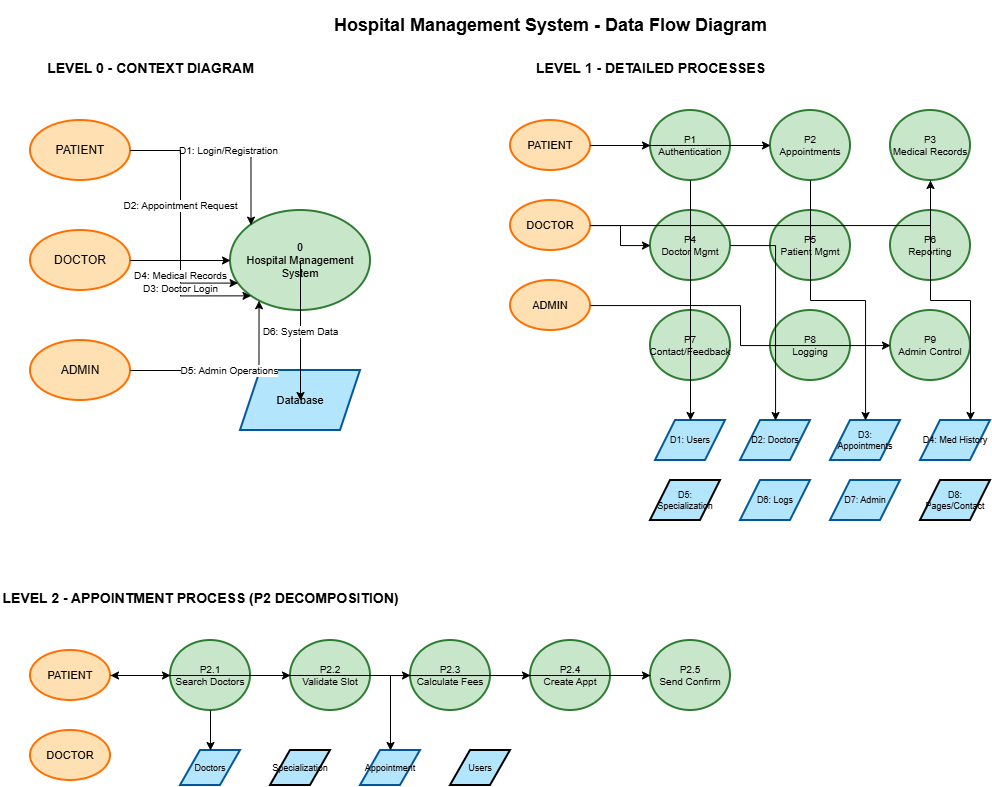

The diagram above was exported from draw.io. Its source (the exported page's mxGraphModel, read from the mxfile embedded in the PNG):
<mxGraphModel dx="1226" dy="628" grid="1" gridSize="10" guides="1" tooltips="1" connect="1" arrows="1" fold="1" page="1" pageScale="1" pageWidth="850" pageHeight="1100" math="0" shadow="0">
  <root>
    <mxCell id="0" />
    <mxCell id="1" parent="0" />
    <mxCell id="UVP0K8SAH_aVR6kt8a5l-1" parent="1" style="text;html=1;fontSize=18;fontStyle=1;align=center;verticalAlign=middle;spacingTop=10;" value="Hospital Management System - Data Flow Diagram" vertex="1">
      <mxGeometry height="40" width="500" x="350" y="10" as="geometry" />
    </mxCell>
    <mxCell id="UVP0K8SAH_aVR6kt8a5l-2" parent="1" style="text;html=1;fontSize=14;fontStyle=1;align=center;backgroundColor=#E3F2FD;spacing=5;" value="LEVEL 0 - CONTEXT DIAGRAM" vertex="1">
      <mxGeometry height="30" width="300" x="50" y="60" as="geometry" />
    </mxCell>
    <mxCell id="UVP0K8SAH_aVR6kt8a5l-3" parent="1" style="ellipse;whiteSpace=wrap;html=1;fontSize=12;fillColor=#FFE0B2;strokeColor=#FF6F00;strokeWidth=2;" value="PATIENT" vertex="1">
      <mxGeometry height="60" width="100" x="80" y="130" as="geometry" />
    </mxCell>
    <mxCell id="UVP0K8SAH_aVR6kt8a5l-4" parent="1" style="ellipse;whiteSpace=wrap;html=1;fontSize=12;fillColor=#FFE0B2;strokeColor=#FF6F00;strokeWidth=2;" value="DOCTOR" vertex="1">
      <mxGeometry height="60" width="100" x="80" y="240" as="geometry" />
    </mxCell>
    <mxCell id="UVP0K8SAH_aVR6kt8a5l-5" parent="1" style="ellipse;whiteSpace=wrap;html=1;fontSize=12;fillColor=#FFE0B2;strokeColor=#FF6F00;strokeWidth=2;" value="ADMIN" vertex="1">
      <mxGeometry height="60" width="100" x="80" y="350" as="geometry" />
    </mxCell>
    <mxCell id="UVP0K8SAH_aVR6kt8a5l-6" parent="1" style="ellipse;whiteSpace=wrap;html=1;fontSize=11;fillColor=#C8E6C9;strokeColor=#2E7D32;strokeWidth=2;align=center;" value="0&#10;Hospital Management System" vertex="1">
      <mxGeometry height="100" width="140" x="280" y="220" as="geometry" />
    </mxCell>
    <mxCell id="UVP0K8SAH_aVR6kt8a5l-7" parent="1" style="shape=parallelogram;perimeter=parallelogramPerimeter;whiteSpace=wrap;html=1;fixedSize=1;fontSize=11;fillColor=#B3E5FC;strokeColor=#01579B;strokeWidth=2;" value="Database" vertex="1">
      <mxGeometry height="60" width="120" x="290" y="380" as="geometry" />
    </mxCell>
    <mxCell id="UVP0K8SAH_aVR6kt8a5l-8" edge="1" parent="1" source="UVP0K8SAH_aVR6kt8a5l-3" style="edgeStyle=orthogonalEdgeStyle;rounded=0;orthogonalLoop=1;jettySize=auto;html=1;fontSize=10;exitX=1;exitY=0.5;entryX=0.2;entryY=0.2;" target="UVP0K8SAH_aVR6kt8a5l-6" value="D1: Login/Registration">
      <mxGeometry relative="1" as="geometry" />
    </mxCell>
    <mxCell id="UVP0K8SAH_aVR6kt8a5l-9" edge="1" parent="1" source="UVP0K8SAH_aVR6kt8a5l-3" style="edgeStyle=orthogonalEdgeStyle;rounded=0;orthogonalLoop=1;jettySize=auto;html=1;fontSize=10;exitX=1;exitY=0.5;entryX=0.2;entryY=0.5;" target="UVP0K8SAH_aVR6kt8a5l-6" value="D2: Appointment Request">
      <mxGeometry relative="1" as="geometry" />
    </mxCell>
    <mxCell id="UVP0K8SAH_aVR6kt8a5l-10" edge="1" parent="1" source="UVP0K8SAH_aVR6kt8a5l-4" style="edgeStyle=orthogonalEdgeStyle;rounded=0;orthogonalLoop=1;jettySize=auto;html=1;fontSize=10;exitX=1;exitY=0.5;entryX=0.2;entryY=0.8;" target="UVP0K8SAH_aVR6kt8a5l-6" value="D3: Doctor Login">
      <mxGeometry relative="1" as="geometry" />
    </mxCell>
    <mxCell id="UVP0K8SAH_aVR6kt8a5l-11" edge="1" parent="1" source="UVP0K8SAH_aVR6kt8a5l-4" style="edgeStyle=orthogonalEdgeStyle;rounded=0;orthogonalLoop=1;jettySize=auto;html=1;fontSize=10;exitX=1;exitY=0.5;entryX=0.1;entryY=0.7;" target="UVP0K8SAH_aVR6kt8a5l-6" value="D4: Medical Records">
      <mxGeometry relative="1" as="geometry" />
    </mxCell>
    <mxCell id="UVP0K8SAH_aVR6kt8a5l-12" edge="1" parent="1" source="UVP0K8SAH_aVR6kt8a5l-5" style="edgeStyle=orthogonalEdgeStyle;rounded=0;orthogonalLoop=1;jettySize=auto;html=1;fontSize=10;exitX=1;exitY=0.5;entryX=0.2;entryY=0.9;" target="UVP0K8SAH_aVR6kt8a5l-6" value="D5: Admin Operations">
      <mxGeometry relative="1" as="geometry" />
    </mxCell>
    <mxCell id="UVP0K8SAH_aVR6kt8a5l-13" edge="1" parent="1" source="UVP0K8SAH_aVR6kt8a5l-6" style="edgeStyle=orthogonalEdgeStyle;rounded=0;orthogonalLoop=1;jettySize=auto;html=1;fontSize=10;exitX=0.5;exitY=0.5;entryX=0.5;entryY=0.5;" target="UVP0K8SAH_aVR6kt8a5l-7" value="D6: System Data">
      <mxGeometry relative="1" as="geometry" />
    </mxCell>
    <mxCell id="UVP0K8SAH_aVR6kt8a5l-14" parent="1" style="text;html=1;fontSize=14;fontStyle=1;align=center;backgroundColor=#E3F2FD;spacing=5;" value="LEVEL 1 - DETAILED PROCESSES" vertex="1">
      <mxGeometry height="30" width="300" x="550" y="60" as="geometry" />
    </mxCell>
    <mxCell id="UVP0K8SAH_aVR6kt8a5l-15" parent="1" style="ellipse;whiteSpace=wrap;html=1;fontSize=11;fillColor=#FFE0B2;strokeColor=#FF6F00;strokeWidth=2;" value="PATIENT" vertex="1">
      <mxGeometry height="50" width="80" x="560" y="130" as="geometry" />
    </mxCell>
    <mxCell id="UVP0K8SAH_aVR6kt8a5l-16" parent="1" style="ellipse;whiteSpace=wrap;html=1;fontSize=11;fillColor=#FFE0B2;strokeColor=#FF6F00;strokeWidth=2;" value="DOCTOR" vertex="1">
      <mxGeometry height="50" width="80" x="560" y="210" as="geometry" />
    </mxCell>
    <mxCell id="UVP0K8SAH_aVR6kt8a5l-17" parent="1" style="ellipse;whiteSpace=wrap;html=1;fontSize=11;fillColor=#FFE0B2;strokeColor=#FF6F00;strokeWidth=2;" value="ADMIN" vertex="1">
      <mxGeometry height="50" width="80" x="560" y="290" as="geometry" />
    </mxCell>
    <mxCell id="UVP0K8SAH_aVR6kt8a5l-18" parent="1" style="ellipse;whiteSpace=wrap;html=1;fontSize=10;fillColor=#C8E6C9;strokeColor=#2E7D32;strokeWidth=2;" value="P1&#10;Authentication" vertex="1">
      <mxGeometry height="70" width="80" x="700" y="120" as="geometry" />
    </mxCell>
    <mxCell id="UVP0K8SAH_aVR6kt8a5l-19" parent="1" style="ellipse;whiteSpace=wrap;html=1;fontSize=10;fillColor=#C8E6C9;strokeColor=#2E7D32;strokeWidth=2;" value="P2&#10;Appointments" vertex="1">
      <mxGeometry height="70" width="80" x="820" y="120" as="geometry" />
    </mxCell>
    <mxCell id="UVP0K8SAH_aVR6kt8a5l-20" parent="1" style="ellipse;whiteSpace=wrap;html=1;fontSize=10;fillColor=#C8E6C9;strokeColor=#2E7D32;strokeWidth=2;" value="P3&#10;Medical Records" vertex="1">
      <mxGeometry height="70" width="80" x="940" y="120" as="geometry" />
    </mxCell>
    <mxCell id="UVP0K8SAH_aVR6kt8a5l-21" parent="1" style="ellipse;whiteSpace=wrap;html=1;fontSize=10;fillColor=#C8E6C9;strokeColor=#2E7D32;strokeWidth=2;" value="P4&#10;Doctor Mgmt" vertex="1">
      <mxGeometry height="70" width="80" x="700" y="220" as="geometry" />
    </mxCell>
    <mxCell id="UVP0K8SAH_aVR6kt8a5l-22" parent="1" style="ellipse;whiteSpace=wrap;html=1;fontSize=10;fillColor=#C8E6C9;strokeColor=#2E7D32;strokeWidth=2;" value="P5&#10;Patient Mgmt" vertex="1">
      <mxGeometry height="70" width="80" x="820" y="220" as="geometry" />
    </mxCell>
    <mxCell id="UVP0K8SAH_aVR6kt8a5l-23" parent="1" style="ellipse;whiteSpace=wrap;html=1;fontSize=10;fillColor=#C8E6C9;strokeColor=#2E7D32;strokeWidth=2;" value="P6&#10;Reporting" vertex="1">
      <mxGeometry height="70" width="80" x="940" y="220" as="geometry" />
    </mxCell>
    <mxCell id="UVP0K8SAH_aVR6kt8a5l-24" parent="1" style="ellipse;whiteSpace=wrap;html=1;fontSize=10;fillColor=#C8E6C9;strokeColor=#2E7D32;strokeWidth=2;" value="P7&#10;Contact/Feedback" vertex="1">
      <mxGeometry height="70" width="80" x="700" y="320" as="geometry" />
    </mxCell>
    <mxCell id="UVP0K8SAH_aVR6kt8a5l-25" parent="1" style="ellipse;whiteSpace=wrap;html=1;fontSize=10;fillColor=#C8E6C9;strokeColor=#2E7D32;strokeWidth=2;" value="P8&#10;Logging" vertex="1">
      <mxGeometry height="70" width="80" x="820" y="320" as="geometry" />
    </mxCell>
    <mxCell id="UVP0K8SAH_aVR6kt8a5l-26" parent="1" style="ellipse;whiteSpace=wrap;html=1;fontSize=10;fillColor=#C8E6C9;strokeColor=#2E7D32;strokeWidth=2;" value="P9&#10;Admin Control" vertex="1">
      <mxGeometry height="70" width="80" x="940" y="320" as="geometry" />
    </mxCell>
    <mxCell id="UVP0K8SAH_aVR6kt8a5l-27" parent="1" style="shape=parallelogram;perimeter=parallelogramPerimeter;whiteSpace=wrap;html=1;fixedSize=1;fontSize=9;fillColor=#B3E5FC;strokeColor=#01579B;strokeWidth=2;" value="D1: Users" vertex="1">
      <mxGeometry height="40" width="70" x="705" y="430" as="geometry" />
    </mxCell>
    <mxCell id="UVP0K8SAH_aVR6kt8a5l-28" parent="1" style="shape=parallelogram;perimeter=parallelogramPerimeter;whiteSpace=wrap;html=1;fixedSize=1;fontSize=9;fillColor=#B3E5FC;strokeColor=#01579B;strokeWidth=2;" value="D2: Doctors" vertex="1">
      <mxGeometry height="40" width="70" x="790" y="430" as="geometry" />
    </mxCell>
    <mxCell id="UVP0K8SAH_aVR6kt8a5l-29" parent="1" style="shape=parallelogram;perimeter=parallelogramPerimeter;whiteSpace=wrap;html=1;fixedSize=1;fontSize=9;fillColor=#B3E5FC;strokeColor=#01579B;strokeWidth=2;" value="D3: Appointments" vertex="1">
      <mxGeometry height="40" width="70" x="880" y="430" as="geometry" />
    </mxCell>
    <mxCell id="UVP0K8SAH_aVR6kt8a5l-30" parent="1" style="shape=parallelogram;perimeter=parallelogramPerimeter;whiteSpace=wrap;html=1;fixedSize=1;fontSize=9;fillColor=#B3E5FC;strokeColor=#01579B;strokeWidth=2;" value="D4: Med History" vertex="1">
      <mxGeometry height="40" width="70" x="970" y="430" as="geometry" />
    </mxCell>
    <mxCell id="UVP0K8SAH_aVR6kt8a5l-31" parent="1" style="shape=parallelogram;perimeter=parallelogramPerimeter;whiteSpace=wrap;html=1;fixedSize=1;fontSize=9;fillColor=#B3E5FC;strokeColor:#01579B;strokeWidth=2;" value="D5: Specialization" vertex="1">
      <mxGeometry height="40" width="70" x="700" y="490" as="geometry" />
    </mxCell>
    <mxCell id="UVP0K8SAH_aVR6kt8a5l-32" parent="1" style="shape=parallelogram;perimeter=parallelogramPerimeter;whiteSpace=wrap;html=1;fixedSize=1;fontSize=9;fillColor=#B3E5FC;strokeColor=#01579B;strokeWidth=2;" value="D6: Logs" vertex="1">
      <mxGeometry height="40" width="70" x="790" y="490" as="geometry" />
    </mxCell>
    <mxCell id="UVP0K8SAH_aVR6kt8a5l-33" parent="1" style="shape=parallelogram;perimeter=parallelogramPerimeter;whiteSpace=wrap;html=1;fixedSize=1;fontSize=9;fillColor=#B3E5FC;strokeColor=#01579B;strokeWidth=2;" value="D7: Admin" vertex="1">
      <mxGeometry height="40" width="70" x="880" y="490" as="geometry" />
    </mxCell>
    <mxCell id="UVP0K8SAH_aVR6kt8a5l-34" parent="1" style="shape=parallelogram;perimeter=parallelogramPerimeter;whiteSpace=wrap;html=1;fixedSize=1;fontSize=9;fillColor=#B3E5FC;strokeColor:#01579B;strokeWidth=2;" value="D8: Pages/Contact" vertex="1">
      <mxGeometry height="40" width="70" x="970" y="490" as="geometry" />
    </mxCell>
    <mxCell id="UVP0K8SAH_aVR6kt8a5l-35" edge="1" parent="1" source="UVP0K8SAH_aVR6kt8a5l-15" style="edgeStyle=orthogonalEdgeStyle;rounded=0;orthogonalLoop=1;jettySize=auto;html=1;fontSize=9;" target="UVP0K8SAH_aVR6kt8a5l-18">
      <mxGeometry relative="1" as="geometry" />
    </mxCell>
    <mxCell id="UVP0K8SAH_aVR6kt8a5l-36" edge="1" parent="1" source="UVP0K8SAH_aVR6kt8a5l-18" style="edgeStyle=orthogonalEdgeStyle;rounded=0;orthogonalLoop=1;jettySize=auto;html=1;fontSize=9;" target="UVP0K8SAH_aVR6kt8a5l-27">
      <mxGeometry relative="1" as="geometry" />
    </mxCell>
    <mxCell id="UVP0K8SAH_aVR6kt8a5l-37" edge="1" parent="1" source="UVP0K8SAH_aVR6kt8a5l-15" style="edgeStyle=orthogonalEdgeStyle;rounded=0;orthogonalLoop=1;jettySize=auto;html=1;fontSize=9;" target="UVP0K8SAH_aVR6kt8a5l-19">
      <mxGeometry relative="1" as="geometry" />
    </mxCell>
    <mxCell id="UVP0K8SAH_aVR6kt8a5l-38" edge="1" parent="1" source="UVP0K8SAH_aVR6kt8a5l-19" style="edgeStyle=orthogonalEdgeStyle;rounded=0;orthogonalLoop=1;jettySize=auto;html=1;fontSize=9;" target="UVP0K8SAH_aVR6kt8a5l-29">
      <mxGeometry relative="1" as="geometry" />
    </mxCell>
    <mxCell id="UVP0K8SAH_aVR6kt8a5l-39" edge="1" parent="1" source="UVP0K8SAH_aVR6kt8a5l-16" style="edgeStyle=orthogonalEdgeStyle;rounded=0;orthogonalLoop=1;jettySize=auto;html=1;fontSize=9;" target="UVP0K8SAH_aVR6kt8a5l-21">
      <mxGeometry relative="1" as="geometry" />
    </mxCell>
    <mxCell id="UVP0K8SAH_aVR6kt8a5l-40" edge="1" parent="1" source="UVP0K8SAH_aVR6kt8a5l-21" style="edgeStyle=orthogonalEdgeStyle;rounded=0;orthogonalLoop=1;jettySize=auto;html=1;fontSize=9;" target="UVP0K8SAH_aVR6kt8a5l-28">
      <mxGeometry relative="1" as="geometry" />
    </mxCell>
    <mxCell id="UVP0K8SAH_aVR6kt8a5l-41" edge="1" parent="1" source="UVP0K8SAH_aVR6kt8a5l-16" style="edgeStyle=orthogonalEdgeStyle;rounded=0;orthogonalLoop=1;jettySize=auto;html=1;fontSize=9;" target="UVP0K8SAH_aVR6kt8a5l-20">
      <mxGeometry relative="1" as="geometry" />
    </mxCell>
    <mxCell id="UVP0K8SAH_aVR6kt8a5l-42" edge="1" parent="1" source="UVP0K8SAH_aVR6kt8a5l-20" style="edgeStyle=orthogonalEdgeStyle;rounded=0;orthogonalLoop=1;jettySize=auto;html=1;fontSize=9;" target="UVP0K8SAH_aVR6kt8a5l-30">
      <mxGeometry relative="1" as="geometry">
        <Array as="points">
          <mxPoint x="980" y="310" />
          <mxPoint x="1020" y="310" />
        </Array>
      </mxGeometry>
    </mxCell>
    <mxCell id="UVP0K8SAH_aVR6kt8a5l-43" edge="1" parent="1" source="UVP0K8SAH_aVR6kt8a5l-17" style="edgeStyle=orthogonalEdgeStyle;rounded=0;orthogonalLoop=1;jettySize=auto;html=1;fontSize=9;" target="UVP0K8SAH_aVR6kt8a5l-26">
      <mxGeometry relative="1" as="geometry" />
    </mxCell>
    <mxCell id="UVP0K8SAH_aVR6kt8a5l-44" parent="1" style="text;html=1;fontSize=14;fontStyle=1;align=center;backgroundColor=#E3F2FD;spacing=5;" value="LEVEL 2 - APPOINTMENT PROCESS (P2 DECOMPOSITION)" vertex="1">
      <mxGeometry height="30" width="400" x="50" y="590" as="geometry" />
    </mxCell>
    <mxCell id="UVP0K8SAH_aVR6kt8a5l-45" parent="1" style="ellipse;whiteSpace=wrap;html=1;fontSize=11;fillColor=#FFE0B2;strokeColor=#FF6F00;strokeWidth=2;" value="PATIENT" vertex="1">
      <mxGeometry height="50" width="80" x="80" y="660" as="geometry" />
    </mxCell>
    <mxCell id="UVP0K8SAH_aVR6kt8a5l-46" parent="1" style="ellipse;whiteSpace=wrap;html=1;fontSize=11;fillColor=#FFE0B2;strokeColor=#FF6F00;strokeWidth=2;" value="DOCTOR" vertex="1">
      <mxGeometry height="50" width="80" x="80" y="740" as="geometry" />
    </mxCell>
    <mxCell id="UVP0K8SAH_aVR6kt8a5l-47" parent="1" style="ellipse;whiteSpace=wrap;html=1;fontSize=10;fillColor=#C8E6C9;strokeColor=#2E7D32;strokeWidth=2;" value="P2.1&#10;Search Doctors" vertex="1">
      <mxGeometry height="70" width="80" x="220" y="650" as="geometry" />
    </mxCell>
    <mxCell id="UVP0K8SAH_aVR6kt8a5l-48" parent="1" style="ellipse;whiteSpace=wrap;html=1;fontSize=10;fillColor=#C8E6C9;strokeColor=#2E7D32;strokeWidth=2;" value="P2.2&#10;Validate Slot" vertex="1">
      <mxGeometry height="70" width="80" x="340" y="650" as="geometry" />
    </mxCell>
    <mxCell id="UVP0K8SAH_aVR6kt8a5l-49" parent="1" style="ellipse;whiteSpace=wrap;html=1;fontSize=10;fillColor=#C8E6C9;strokeColor=#2E7D32;strokeWidth=2;" value="P2.3&#10;Calculate Fees" vertex="1">
      <mxGeometry height="70" width="80" x="460" y="650" as="geometry" />
    </mxCell>
    <mxCell id="UVP0K8SAH_aVR6kt8a5l-50" parent="1" style="ellipse;whiteSpace=wrap;html=1;fontSize=10;fillColor=#C8E6C9;strokeColor=#2E7D32;strokeWidth=2;" value="P2.4&#10;Create Appt" vertex="1">
      <mxGeometry height="70" width="80" x="580" y="650" as="geometry" />
    </mxCell>
    <mxCell id="UVP0K8SAH_aVR6kt8a5l-51" parent="1" style="ellipse;whiteSpace=wrap;html=1;fontSize=10;fillColor=#C8E6C9;strokeColor=#2E7D32;strokeWidth=2;" value="P2.5&#10;Send Confirm" vertex="1">
      <mxGeometry height="70" width="80" x="700" y="650" as="geometry" />
    </mxCell>
    <mxCell id="UVP0K8SAH_aVR6kt8a5l-52" parent="1" style="shape=parallelogram;perimeter=parallelogramPerimeter;whiteSpace=wrap;html=1;fixedSize=1;fontSize=9;fillColor=#B3E5FC;strokeColor=#01579B;strokeWidth=2;" value="Doctors" vertex="1">
      <mxGeometry height="35" width="60" x="230" y="760" as="geometry" />
    </mxCell>
    <mxCell id="UVP0K8SAH_aVR6kt8a5l-53" parent="1" style="shape=parallelogram;perimeter=parallelogramPerimeter;whiteSpace=wrap;html=1;fixedSize=1;fontSize=9;fillColor=#B3E5FC;strokeColor:#01579B;strokeWidth=2;" value="Specialization" vertex="1">
      <mxGeometry height="35" width="60" x="320" y="760" as="geometry" />
    </mxCell>
    <mxCell id="UVP0K8SAH_aVR6kt8a5l-54" parent="1" style="shape=parallelogram;perimeter=parallelogramPerimeter;whiteSpace=wrap;html=1;fixedSize=1;fontSize=9;fillColor=#B3E5FC;strokeColor=#01579B;strokeWidth=2;" value="Appointment" vertex="1">
      <mxGeometry height="35" width="60" x="410" y="760" as="geometry" />
    </mxCell>
    <mxCell id="UVP0K8SAH_aVR6kt8a5l-55" parent="1" style="shape=parallelogram;perimeter=parallelogramPerimeter;whiteSpace=wrap;html=1;fixedSize=1;fontSize=9;fillColor=#B3E5FC;strokeColor:#01579B;strokeWidth=2;" value="Users" vertex="1">
      <mxGeometry height="35" width="60" x="500" y="760" as="geometry" />
    </mxCell>
    <mxCell id="UVP0K8SAH_aVR6kt8a5l-56" edge="1" parent="1" source="UVP0K8SAH_aVR6kt8a5l-45" style="edgeStyle=orthogonalEdgeStyle;rounded=0;orthogonalLoop=1;jettySize=auto;html=1;fontSize=9;" target="UVP0K8SAH_aVR6kt8a5l-47">
      <mxGeometry relative="1" as="geometry" />
    </mxCell>
    <mxCell id="UVP0K8SAH_aVR6kt8a5l-57" edge="1" parent="1" source="UVP0K8SAH_aVR6kt8a5l-47" style="edgeStyle=orthogonalEdgeStyle;rounded=0;orthogonalLoop=1;jettySize=auto;html=1;fontSize=9;" target="UVP0K8SAH_aVR6kt8a5l-52">
      <mxGeometry relative="1" as="geometry" />
    </mxCell>
    <mxCell id="UVP0K8SAH_aVR6kt8a5l-58" edge="1" parent="1" source="UVP0K8SAH_aVR6kt8a5l-47" style="edgeStyle=orthogonalEdgeStyle;rounded=0;orthogonalLoop=1;jettySize=auto;html=1;fontSize=9;" target="UVP0K8SAH_aVR6kt8a5l-48">
      <mxGeometry relative="1" as="geometry" />
    </mxCell>
    <mxCell id="UVP0K8SAH_aVR6kt8a5l-59" edge="1" parent="1" source="UVP0K8SAH_aVR6kt8a5l-48" style="edgeStyle=orthogonalEdgeStyle;rounded=0;orthogonalLoop=1;jettySize=auto;html=1;fontSize=9;" target="UVP0K8SAH_aVR6kt8a5l-49">
      <mxGeometry relative="1" as="geometry" />
    </mxCell>
    <mxCell id="UVP0K8SAH_aVR6kt8a5l-60" edge="1" parent="1" source="UVP0K8SAH_aVR6kt8a5l-49" style="edgeStyle=orthogonalEdgeStyle;rounded=0;orthogonalLoop=1;jettySize=auto;html=1;fontSize=9;" target="UVP0K8SAH_aVR6kt8a5l-50">
      <mxGeometry relative="1" as="geometry" />
    </mxCell>
    <mxCell id="UVP0K8SAH_aVR6kt8a5l-61" edge="1" parent="1" source="UVP0K8SAH_aVR6kt8a5l-50" style="edgeStyle=orthogonalEdgeStyle;rounded=0;orthogonalLoop=1;jettySize=auto;html=1;fontSize=9;" target="UVP0K8SAH_aVR6kt8a5l-54">
      <mxGeometry relative="1" as="geometry" />
    </mxCell>
    <mxCell id="UVP0K8SAH_aVR6kt8a5l-62" edge="1" parent="1" source="UVP0K8SAH_aVR6kt8a5l-50" style="edgeStyle=orthogonalEdgeStyle;rounded=0;orthogonalLoop=1;jettySize=auto;html=1;fontSize=9;" target="UVP0K8SAH_aVR6kt8a5l-51">
      <mxGeometry relative="1" as="geometry" />
    </mxCell>
    <mxCell id="UVP0K8SAH_aVR6kt8a5l-63" edge="1" parent="1" source="UVP0K8SAH_aVR6kt8a5l-51" style="edgeStyle=orthogonalEdgeStyle;rounded=0;orthogonalLoop=1;jettySize=auto;html=1;fontSize=9;" target="UVP0K8SAH_aVR6kt8a5l-45">
      <mxGeometry relative="1" as="geometry" />
    </mxCell>
  </root>
</mxGraphModel>